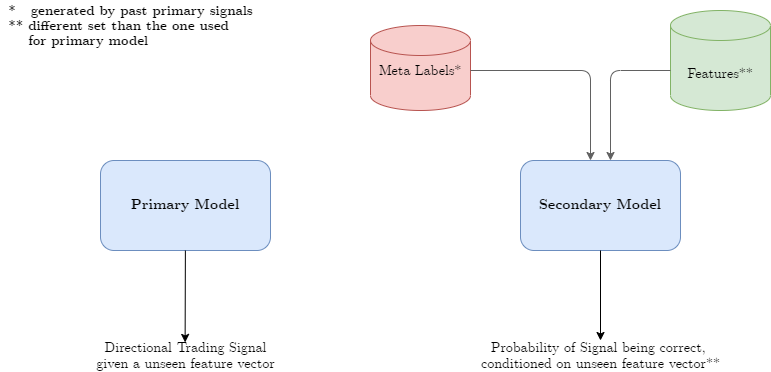

The diagram above was exported from draw.io. Its source (the exported page's mxGraphModel, read from the mxfile embedded in the PNG):
<mxGraphModel dx="782" dy="436" grid="1" gridSize="10" guides="1" tooltips="1" connect="1" arrows="1" fold="1" page="1" pageScale="1" pageWidth="827" pageHeight="583" math="0" shadow="0">
  <root>
    <mxCell id="0" />
    <mxCell id="1" parent="0" />
    <mxCell id="gsCGEql7HApRzmA8ZIkv-4" value="&lt;b&gt;&lt;font style=&quot;font-size: 14px&quot; face=&quot;CMU Serif&quot;&gt;Primary Model&lt;/font&gt;&lt;/b&gt;" style="rounded=1;whiteSpace=wrap;html=1;fillColor=#dae8fc;strokeColor=#6c8ebf;" parent="1" vertex="1">
      <mxGeometry x="120" y="200" width="170" height="90" as="geometry" />
    </mxCell>
    <mxCell id="gsCGEql7HApRzmA8ZIkv-8" value="" style="endArrow=classic;html=1;entryX=0.498;entryY=0.064;entryDx=0;entryDy=0;entryPerimeter=0;" parent="1" source="gsCGEql7HApRzmA8ZIkv-4" target="gsCGEql7HApRzmA8ZIkv-22" edge="1">
      <mxGeometry width="50" height="50" relative="1" as="geometry">
        <mxPoint x="154.58" y="150" as="sourcePoint" />
        <mxPoint x="154.58" y="184" as="targetPoint" />
      </mxGeometry>
    </mxCell>
    <mxCell id="gsCGEql7HApRzmA8ZIkv-10" value="&lt;b&gt;&lt;font style=&quot;font-size: 14px&quot; face=&quot;CMU Serif&quot;&gt;Secondary Model&lt;/font&gt;&lt;/b&gt;" style="rounded=1;whiteSpace=wrap;html=1;fillColor=#dae8fc;strokeColor=#6c8ebf;" parent="1" vertex="1">
      <mxGeometry x="540" y="200" width="160" height="90" as="geometry" />
    </mxCell>
    <mxCell id="gsCGEql7HApRzmA8ZIkv-13" value="" style="shape=cylinder3;whiteSpace=wrap;html=1;boundedLbl=1;backgroundOutline=1;size=15;fillColor=#f8cecc;strokeColor=#b85450;" parent="1" vertex="1">
      <mxGeometry x="390" y="65" width="100" height="85" as="geometry" />
    </mxCell>
    <mxCell id="gsCGEql7HApRzmA8ZIkv-14" value="&lt;font style=&quot;font-size: 14px&quot; face=&quot;CMU Serif&quot;&gt;Meta Labels*&lt;/font&gt;" style="text;html=1;strokeColor=none;fillColor=none;align=center;verticalAlign=middle;whiteSpace=wrap;rounded=0;" parent="1" vertex="1">
      <mxGeometry x="385" y="100" width="110" height="20" as="geometry" />
    </mxCell>
    <mxCell id="gsCGEql7HApRzmA8ZIkv-17" value="" style="endArrow=classic;html=1;strokeColor=#616161;" parent="1" edge="1">
      <mxGeometry width="50" height="50" relative="1" as="geometry">
        <mxPoint x="490" y="110" as="sourcePoint" />
        <mxPoint x="610" y="200" as="targetPoint" />
        <Array as="points">
          <mxPoint x="610" y="110" />
        </Array>
      </mxGeometry>
    </mxCell>
    <mxCell id="gsCGEql7HApRzmA8ZIkv-18" value="&lt;font style=&quot;font-size: 14px&quot; face=&quot;CMU Serif&quot;&gt;Features**&lt;/font&gt;" style="shape=cylinder3;whiteSpace=wrap;html=1;boundedLbl=1;backgroundOutline=1;size=15;fillColor=#d5e8d4;strokeColor=#82b366;" parent="1" vertex="1">
      <mxGeometry x="690" y="50" width="100" height="100" as="geometry" />
    </mxCell>
    <mxCell id="gsCGEql7HApRzmA8ZIkv-21" value="" style="endArrow=classic;html=1;" parent="1" source="gsCGEql7HApRzmA8ZIkv-10" target="gsCGEql7HApRzmA8ZIkv-23" edge="1">
      <mxGeometry width="50" height="50" relative="1" as="geometry">
        <mxPoint x="359.5" y="147" as="sourcePoint" />
        <mxPoint x="359.5" y="184" as="targetPoint" />
      </mxGeometry>
    </mxCell>
    <mxCell id="gsCGEql7HApRzmA8ZIkv-22" value="&lt;font style=&quot;font-size: 14px&quot; face=&quot;CMU Serif&quot;&gt;Directional Trading Signal&lt;br&gt;given a unseen feature vector&lt;/font&gt;" style="text;html=1;align=center;verticalAlign=middle;resizable=0;points=[];autosize=1;" parent="1" vertex="1">
      <mxGeometry x="110" y="380" width="190" height="30" as="geometry" />
    </mxCell>
    <mxCell id="gsCGEql7HApRzmA8ZIkv-23" value="&lt;font style=&quot;font-size: 14px&quot; face=&quot;CMU Serif&quot;&gt;Probability of Signal being correct, &lt;br&gt;conditioned on unseen feature vector**&lt;/font&gt;" style="text;html=1;align=center;verticalAlign=middle;resizable=0;points=[];autosize=1;" parent="1" vertex="1">
      <mxGeometry x="495" y="380" width="250" height="30" as="geometry" />
    </mxCell>
    <mxCell id="gsCGEql7HApRzmA8ZIkv-24" value="&lt;div style=&quot;text-align: left ; font-size: 13px&quot;&gt;&lt;b&gt;&lt;font style=&quot;font-size: 13px&quot; face=&quot;CMU Serif&quot;&gt;*&amp;nbsp; &amp;nbsp;generated by past primary signals&lt;/font&gt;&lt;/b&gt;&lt;/div&gt;&lt;font style=&quot;font-size: 13px&quot; face=&quot;CMU Serif&quot;&gt;&lt;div style=&quot;text-align: left&quot;&gt;&lt;b&gt;** different set than the one used&amp;nbsp;&lt;/b&gt;&lt;/div&gt;&lt;b&gt;&lt;div style=&quot;text-align: left&quot;&gt;&lt;b&gt;&amp;nbsp; &amp;nbsp; for primary model&lt;/b&gt;&lt;/div&gt;&lt;/b&gt;&lt;/font&gt;" style="text;html=1;align=center;verticalAlign=middle;resizable=0;points=[];autosize=1;" parent="1" vertex="1">
      <mxGeometry x="20" y="40" width="260" height="50" as="geometry" />
    </mxCell>
    <mxCell id="2UDLIMSGsYf5SqmZiMp9-16" value="" style="endArrow=classic;html=1;strokeColor=#616161;" parent="1" edge="1">
      <mxGeometry width="50" height="50" relative="1" as="geometry">
        <mxPoint x="690" y="110" as="sourcePoint" />
        <mxPoint x="630" y="200" as="targetPoint" />
        <Array as="points">
          <mxPoint x="630" y="110" />
        </Array>
      </mxGeometry>
    </mxCell>
  </root>
</mxGraphModel>